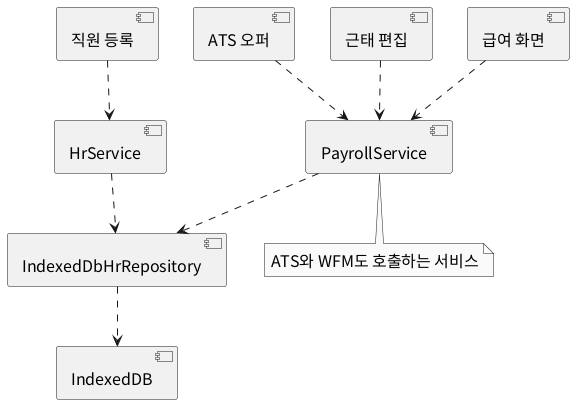

The diagram above was rendered by PlantUML. Its source (embedded in the PNG):
@startuml
' v1.0 b4aeb300270a62273d3d5f0c2fea87f2a09ba800 R-01~17
skinparam defaultFontName Noto Sans CJK KR
skinparam defaultFontSize 16
skinparam shadowing false
skinparam monochrome true
[직원 등록] ..> [HrService]
[ATS 오퍼] ..> [PayrollService]
[근태 편집] ..> [PayrollService]
[급여 화면] ..> [PayrollService]
[HrService] ..> [IndexedDbHrRepository]
[PayrollService] ..> [IndexedDbHrRepository]
[IndexedDbHrRepository] ..> [IndexedDB]
note bottom of PayrollService
ATS와 WFM도 호출하는 서비스
end note
@enduml